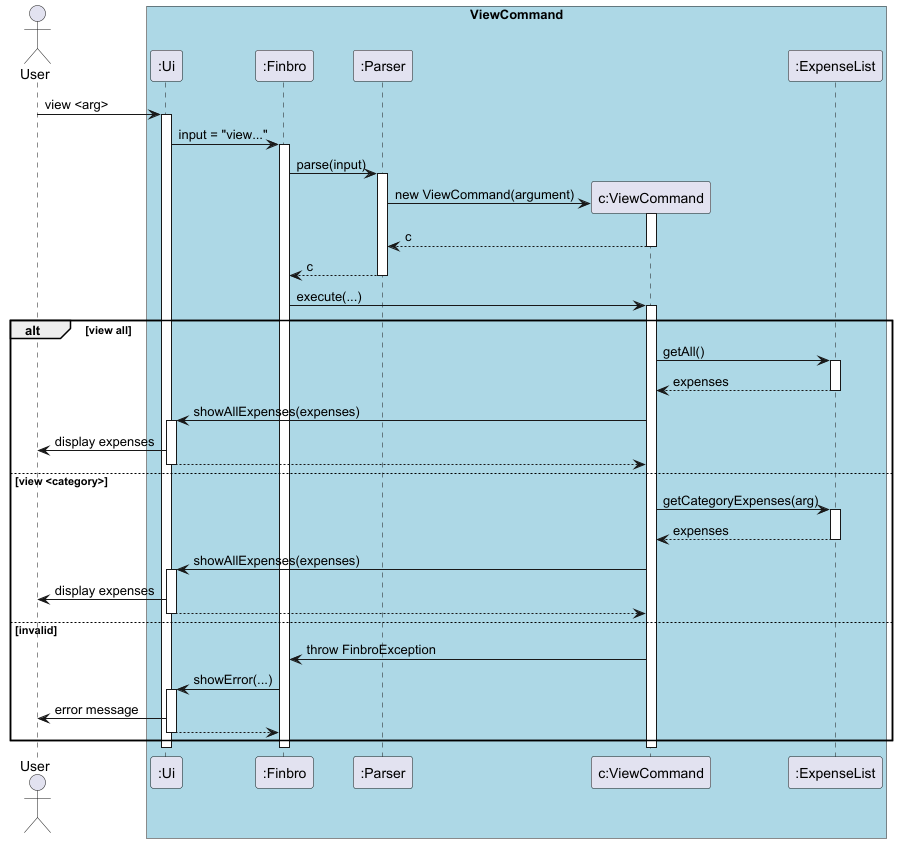

The diagram above was rendered by PlantUML. Its source (embedded in the PNG):
@startuml ViewCommand
'https://plantuml.com/sequence-diagram
actor User

box "ViewCommand" #LightBlue
participant ":Ui"
participant ":Finbro"
participant ":Parser"
participant "c:ViewCommand"
participant ":ExpenseList"
end box

User -> ":Ui" : view <arg>
activate ":Ui"

":Ui" -> ":Finbro" : input = "view..."
activate ":Finbro"

":Finbro" -> ":Parser" : parse(input)
activate ":Parser"

create "c:ViewCommand"
":Parser" -> "c:ViewCommand" : new ViewCommand(argument)
activate "c:ViewCommand"
return c
return c

":Finbro" -> "c:ViewCommand" : execute(...)
activate "c:ViewCommand"

alt view all
    "c:ViewCommand" -> ":ExpenseList" : getAll()
    activate ":ExpenseList"
    return expenses
    "c:ViewCommand" -> ":Ui" : showAllExpenses(expenses)
    activate ":Ui"
    ":Ui" -> User : display expenses
    return

else view <category>
    "c:ViewCommand" -> ":ExpenseList" : getCategoryExpenses(arg)
    activate ":ExpenseList"
    return expenses
    "c:ViewCommand" -> ":Ui" : showAllExpenses(expenses)
    activate ":Ui"
    ":Ui" -> User : display expenses
    return

else invalid
    "c:ViewCommand" -> ":Finbro" : throw FinbroException
    ":Finbro" -> ":Ui" : showError(...)
    activate ":Ui"
    ":Ui" -> User : error message
    return
end

deactivate "c:ViewCommand"
deactivate ":Finbro"
deactivate ":Ui"

@enduml